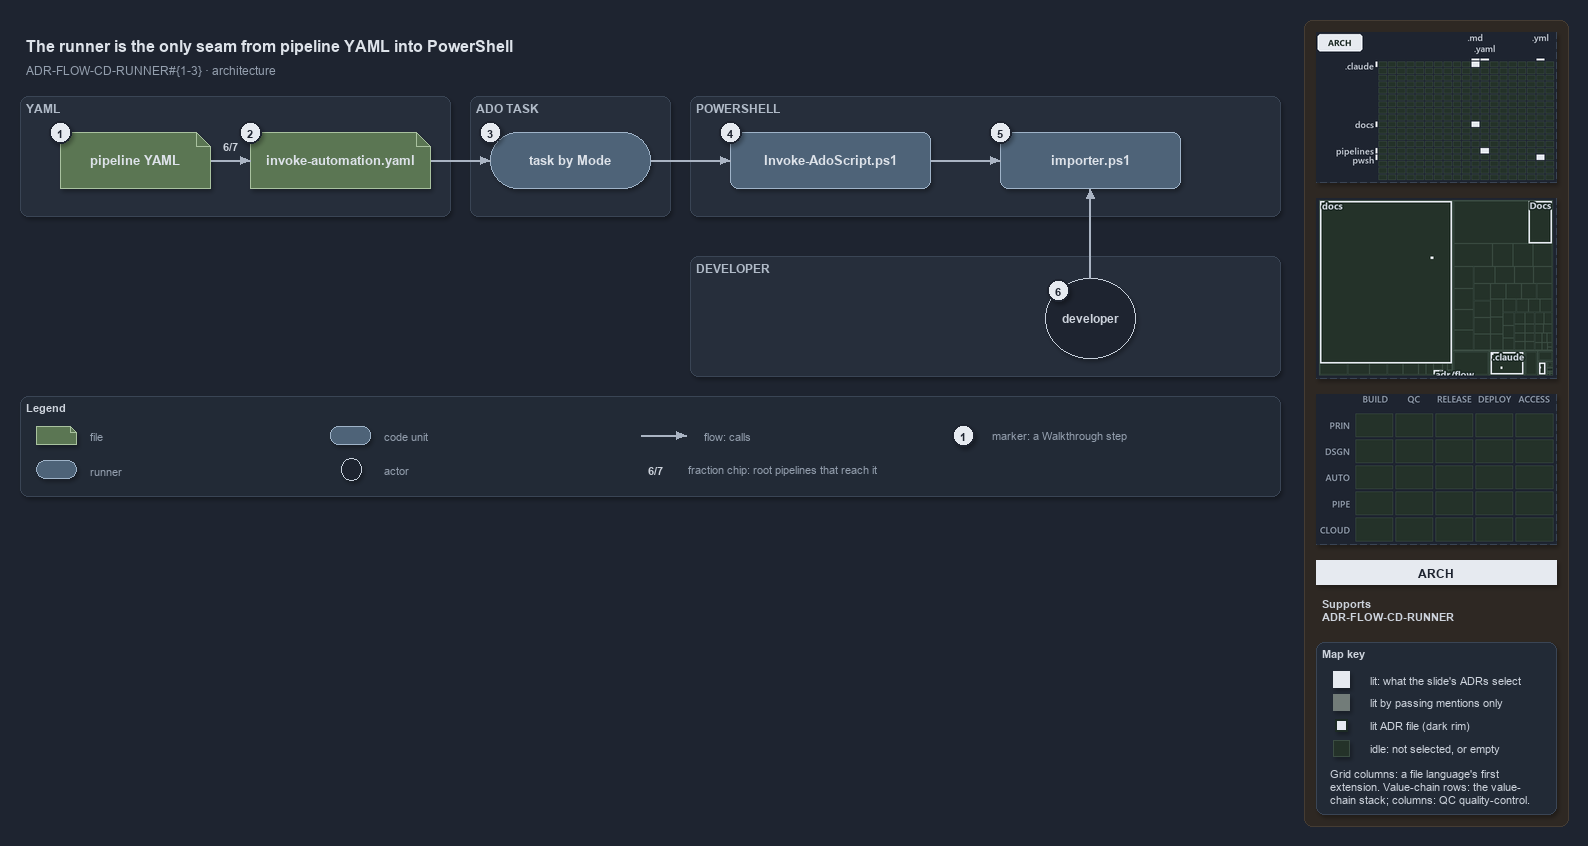

The diagram above was exported from draw.io. Its source (the exported page's mxGraphModel, read from the mxfile embedded in the PNG):
<mxGraphModel dx="1024" dy="768" grid="0" gridSize="10" guides="1" tooltips="1" connect="1" arrows="1" fold="1" page="1" pageScale="1" pageWidth="1572" pageHeight="600" background="#1E2430" math="0" shadow="1">
  <root>
    <mxCell id="0" />
    <mxCell id="1" parent="0" />
    <mxCell id="sidebar-bg" value="" style="rounded=1;arcSize=2;html=1;fillColor=#2E2823;strokeColor=#453C33;shadow=0;" vertex="1" parent="1">
      <mxGeometry x="1304" y="4" width="264" height="806" as="geometry" />
    </mxCell>
    <mxCell id="title" value="The runner is the only seam from pipeline YAML into PowerShell" style="text;html=1;align=left;verticalAlign=middle;fontSize=16;fontStyle=1;fontColor=#DDE2E9;" vertex="1" parent="1">
      <mxGeometry x="20" y="14" width="1260" height="30" as="geometry" />
    </mxCell>
    <mxCell id="subtitle" value="ADR-FLOW-CD-RUNNER#{1-3} &amp;#183; architecture" style="text;html=1;align=left;verticalAlign=middle;fontSize=12;fontColor=#949FAE;" vertex="1" parent="1">
      <mxGeometry x="20" y="44" width="1240" height="20" as="geometry" />
    </mxCell>
    <mxCell id="band-yaml" value="YAML" style="rounded=1;html=1;arcSize=3;fillColor=#262E3B;strokeColor=#3A4555;verticalAlign=top;align=left;spacingLeft=8;fontStyle=1;fontSize=12;fontColor=#B0BAC7;" vertex="1" parent="1">
      <mxGeometry x="20" y="80" width="430" height="120" as="geometry" />
    </mxCell>
    <mxCell id="band-task" value="ADO TASK" style="rounded=1;html=1;arcSize=3;fillColor=#262E3B;strokeColor=#3A4555;verticalAlign=top;align=left;spacingLeft=8;fontStyle=1;fontSize=12;fontColor=#B0BAC7;" vertex="1" parent="1">
      <mxGeometry x="470" y="80" width="200" height="120" as="geometry" />
    </mxCell>
    <mxCell id="band-ps" value="POWERSHELL" style="rounded=1;html=1;arcSize=3;fillColor=#262E3B;strokeColor=#3A4555;verticalAlign=top;align=left;spacingLeft=8;fontStyle=1;fontSize=12;fontColor=#B0BAC7;" vertex="1" parent="1">
      <mxGeometry x="690" y="80" width="590" height="120" as="geometry" />
    </mxCell>
    <mxCell id="band-dev" value="DEVELOPER" style="rounded=1;html=1;arcSize=3;fillColor=#262E3B;strokeColor=#3A4555;verticalAlign=top;align=left;spacingLeft=8;fontStyle=1;fontSize=12;fontColor=#B0BAC7;" vertex="1" parent="1">
      <mxGeometry x="690" y="240" width="590" height="120" as="geometry" />
    </mxCell>
    <mxCell id="yaml" value="&lt;b&gt;pipeline YAML&lt;/b&gt;" style="shape=note;size=14;whiteSpace=wrap;html=1;fillColor=#5B7653;strokeColor=#A9C29F;fontSize=13;fontColor=#DDE2E9;" vertex="1" parent="1">
      <mxGeometry x="60" y="116" width="150" height="56" as="geometry" />
    </mxCell>
    <mxCell id="template" value="&lt;b&gt;invoke-automation.yaml&lt;/b&gt;" style="shape=note;size=14;whiteSpace=wrap;html=1;fillColor=#5B7653;strokeColor=#A9C29F;fontSize=13;fontColor=#DDE2E9;" vertex="1" parent="1">
      <mxGeometry x="250" y="116" width="180" height="56" as="geometry" />
    </mxCell>
    <mxCell id="task" value="&lt;b&gt;task by Mode&lt;/b&gt;" style="rounded=1;arcSize=50;whiteSpace=wrap;html=1;fillColor=#4E6378;strokeColor=#9FB3C8;fontSize=13;fontColor=#DDE2E9;" vertex="1" parent="1">
      <mxGeometry x="490" y="116" width="160" height="56" as="geometry" />
    </mxCell>
    <mxCell id="runner" value="&lt;b&gt;Invoke-AdoScript.ps1&lt;/b&gt;" style="rounded=1;whiteSpace=wrap;html=1;arcSize=20;fillColor=#4E6378;strokeColor=#9FB3C8;fontSize=13;fontColor=#DDE2E9;" vertex="1" parent="1">
      <mxGeometry x="730" y="116" width="200" height="56" as="geometry" />
    </mxCell>
    <mxCell id="importer" value="&lt;b&gt;importer.ps1&lt;/b&gt;" style="rounded=1;whiteSpace=wrap;html=1;arcSize=20;fillColor=#4E6378;strokeColor=#9FB3C8;fontSize=13;fontColor=#DDE2E9;" vertex="1" parent="1">
      <mxGeometry x="1000" y="116" width="180" height="56" as="geometry" />
    </mxCell>
    <mxCell id="dev" value="&lt;b&gt;developer&lt;/b&gt;" style="ellipse;whiteSpace=wrap;html=1;fillColor=#1E2430;strokeColor=#C7D0DB;fontSize=12;fontColor=#CDD3DC;" vertex="1" parent="1">
      <mxGeometry x="1045" y="262" width="90" height="80" as="geometry" />
    </mxCell>
    <mxCell id="p-edge-yaml-template-a" value="" style="text;html=1;strokeColor=none;fillColor=none;" vertex="1" parent="1">
      <mxGeometry x="210" y="144" width="1" height="1" as="geometry" />
    </mxCell>
    <mxCell id="p-edge-yaml-template-b" value="" style="text;html=1;strokeColor=none;fillColor=none;" vertex="1" parent="1">
      <mxGeometry x="250" y="144" width="1" height="1" as="geometry" />
    </mxCell>
    <mxCell id="edge-yaml-template" value="" style="edgeStyle=orthogonalEdgeStyle;rounded=1;html=1;fontSize=10;endArrow=block;strokeColor=#AAB4C3;fontColor=#CDD3DC;shadow=0;" edge="1" parent="1" source="p-edge-yaml-template-a" target="p-edge-yaml-template-b">
      <mxGeometry relative="1" as="geometry" />
    </mxCell>
    <mxCell id="frac-yaml-template" value="&lt;b&gt;6/7&lt;/b&gt;" style="text;html=1;align=center;verticalAlign=middle;fontSize=11;fontColor=#CDD3DC;fillColor=#262E3B;strokeColor=none;" vertex="1" parent="1">
      <mxGeometry x="215" y="120" width="30" height="18" as="geometry" />
    </mxCell>
    <mxCell id="p-edge-template-task-a" value="" style="text;html=1;strokeColor=none;fillColor=none;" vertex="1" parent="1">
      <mxGeometry x="430" y="144" width="1" height="1" as="geometry" />
    </mxCell>
    <mxCell id="p-edge-template-task-b" value="" style="text;html=1;strokeColor=none;fillColor=none;" vertex="1" parent="1">
      <mxGeometry x="490" y="144" width="1" height="1" as="geometry" />
    </mxCell>
    <mxCell id="edge-template-task" value="" style="edgeStyle=orthogonalEdgeStyle;rounded=1;html=1;fontSize=10;endArrow=block;strokeColor=#AAB4C3;fontColor=#CDD3DC;shadow=0;" edge="1" parent="1" source="p-edge-template-task-a" target="p-edge-template-task-b">
      <mxGeometry relative="1" as="geometry" />
    </mxCell>
    <mxCell id="p-edge-task-runner-a" value="" style="text;html=1;strokeColor=none;fillColor=none;" vertex="1" parent="1">
      <mxGeometry x="650" y="144" width="1" height="1" as="geometry" />
    </mxCell>
    <mxCell id="p-edge-task-runner-b" value="" style="text;html=1;strokeColor=none;fillColor=none;" vertex="1" parent="1">
      <mxGeometry x="730" y="144" width="1" height="1" as="geometry" />
    </mxCell>
    <mxCell id="edge-task-runner" value="" style="edgeStyle=orthogonalEdgeStyle;rounded=1;html=1;fontSize=10;endArrow=block;strokeColor=#AAB4C3;fontColor=#CDD3DC;shadow=0;" edge="1" parent="1" source="p-edge-task-runner-a" target="p-edge-task-runner-b">
      <mxGeometry relative="1" as="geometry" />
    </mxCell>
    <mxCell id="p-edge-runner-importer-a" value="" style="text;html=1;strokeColor=none;fillColor=none;" vertex="1" parent="1">
      <mxGeometry x="930" y="144" width="1" height="1" as="geometry" />
    </mxCell>
    <mxCell id="p-edge-runner-importer-b" value="" style="text;html=1;strokeColor=none;fillColor=none;" vertex="1" parent="1">
      <mxGeometry x="1000" y="144" width="1" height="1" as="geometry" />
    </mxCell>
    <mxCell id="edge-runner-importer" value="" style="edgeStyle=orthogonalEdgeStyle;rounded=1;html=1;fontSize=10;endArrow=block;strokeColor=#AAB4C3;fontColor=#CDD3DC;shadow=0;" edge="1" parent="1" source="p-edge-runner-importer-a" target="p-edge-runner-importer-b">
      <mxGeometry relative="1" as="geometry" />
    </mxCell>
    <mxCell id="p-edge-dev-importer-a" value="" style="text;html=1;strokeColor=none;fillColor=none;" vertex="1" parent="1">
      <mxGeometry x="1090" y="262" width="1" height="1" as="geometry" />
    </mxCell>
    <mxCell id="p-edge-dev-importer-b" value="" style="text;html=1;strokeColor=none;fillColor=none;" vertex="1" parent="1">
      <mxGeometry x="1090" y="172" width="1" height="1" as="geometry" />
    </mxCell>
    <mxCell id="edge-dev-importer" value="" style="edgeStyle=orthogonalEdgeStyle;rounded=1;html=1;fontSize=10;endArrow=block;strokeColor=#AAB4C3;fontColor=#CDD3DC;shadow=0;" edge="1" parent="1" source="p-edge-dev-importer-a" target="p-edge-dev-importer-b">
      <mxGeometry relative="1" as="geometry" />
    </mxCell>
    <mxCell id="mark-1" value="1" style="ellipse;html=1;fillColor=#E6EAF0;strokeColor=#1E2430;strokeWidth=2;fontColor=#1E2430;fontStyle=1;fontSize=11;" vertex="1" parent="1">
      <mxGeometry x="49" y="105" width="22" height="22" as="geometry" />
    </mxCell>
    <mxCell id="mark-2" value="2" style="ellipse;html=1;fillColor=#E6EAF0;strokeColor=#1E2430;strokeWidth=2;fontColor=#1E2430;fontStyle=1;fontSize=11;" vertex="1" parent="1">
      <mxGeometry x="239" y="105" width="22" height="22" as="geometry" />
    </mxCell>
    <mxCell id="mark-3" value="3" style="ellipse;html=1;fillColor=#E6EAF0;strokeColor=#1E2430;strokeWidth=2;fontColor=#1E2430;fontStyle=1;fontSize=11;" vertex="1" parent="1">
      <mxGeometry x="479" y="105" width="22" height="22" as="geometry" />
    </mxCell>
    <mxCell id="mark-4" value="4" style="ellipse;html=1;fillColor=#E6EAF0;strokeColor=#1E2430;strokeWidth=2;fontColor=#1E2430;fontStyle=1;fontSize=11;" vertex="1" parent="1">
      <mxGeometry x="719" y="105" width="22" height="22" as="geometry" />
    </mxCell>
    <mxCell id="mark-5" value="5" style="ellipse;html=1;fillColor=#E6EAF0;strokeColor=#1E2430;strokeWidth=2;fontColor=#1E2430;fontStyle=1;fontSize=11;" vertex="1" parent="1">
      <mxGeometry x="989" y="105" width="22" height="22" as="geometry" />
    </mxCell>
    <mxCell id="mark-6" value="6" style="ellipse;html=1;fillColor=#E6EAF0;strokeColor=#1E2430;strokeWidth=2;fontColor=#1E2430;fontStyle=1;fontSize=11;" vertex="1" parent="1">
      <mxGeometry x="1047" y="263" width="22" height="22" as="geometry" />
    </mxCell>
    <mxCell id="legend" value="&lt;b&gt;Legend&lt;/b&gt;" style="rounded=1;whiteSpace=wrap;html=1;arcSize=6;fillColor=#222A36;strokeColor=#3A4555;align=left;verticalAlign=top;spacing=8;fontSize=11;fontColor=#CDD3DC;" vertex="1" parent="1">
      <mxGeometry x="20" y="380" width="1260" height="100" as="geometry" />
    </mxCell>
    <mxCell id="legend-0" value="" style="shape=note;size=6;whiteSpace=wrap;html=1;fillColor=#5B7653;strokeColor=#A9C29F;fontColor=#DDE2E9;" vertex="1" parent="1">
      <mxGeometry x="36" y="410" width="40" height="18" as="geometry" />
    </mxCell>
    <mxCell id="legend-0-text" value="file" style="text;html=1;align=left;verticalAlign=middle;fontSize=11;fontColor=#949FAE;" vertex="1" parent="1">
      <mxGeometry x="84" y="409" width="300" height="20" as="geometry" />
    </mxCell>
    <mxCell id="legend-1" value="" style="rounded=1;arcSize=50;whiteSpace=wrap;html=1;fillColor=#4E6378;strokeColor=#9FB3C8;fontColor=#DDE2E9;" vertex="1" parent="1">
      <mxGeometry x="36" y="444" width="40" height="18" as="geometry" />
    </mxCell>
    <mxCell id="legend-1-text" value="runner" style="text;html=1;align=left;verticalAlign=middle;fontSize=11;fontColor=#949FAE;" vertex="1" parent="1">
      <mxGeometry x="84" y="443" width="300" height="20" as="geometry" />
    </mxCell>
    <mxCell id="legend-2" value="" style="rounded=1;whiteSpace=wrap;html=1;arcSize=20;fillColor=#4E6378;strokeColor=#9FB3C8;fontColor=#DDE2E9;" vertex="1" parent="1">
      <mxGeometry x="330" y="410" width="40" height="18" as="geometry" />
    </mxCell>
    <mxCell id="legend-2-text" value="code unit" style="text;html=1;align=left;verticalAlign=middle;fontSize=11;fontColor=#949FAE;" vertex="1" parent="1">
      <mxGeometry x="378" y="409" width="300" height="20" as="geometry" />
    </mxCell>
    <mxCell id="legend-3" value="" style="ellipse;whiteSpace=wrap;html=1;fillColor=#1E2430;strokeColor=#C7D0DB;fontColor=#CDD3DC;" vertex="1" parent="1">
      <mxGeometry x="341" y="442" width="20" height="22" as="geometry" />
    </mxCell>
    <mxCell id="legend-3-text" value="actor" style="text;html=1;align=left;verticalAlign=middle;fontSize=11;fontColor=#949FAE;" vertex="1" parent="1">
      <mxGeometry x="378" y="443" width="300" height="20" as="geometry" />
    </mxCell>
    <mxCell id="p-legend-4-a" value="" style="text;html=1;strokeColor=none;fillColor=none;" vertex="1" parent="1">
      <mxGeometry x="640" y="419" width="1" height="1" as="geometry" />
    </mxCell>
    <mxCell id="p-legend-4-b" value="" style="text;html=1;strokeColor=none;fillColor=none;" vertex="1" parent="1">
      <mxGeometry x="686" y="419" width="1" height="1" as="geometry" />
    </mxCell>
    <mxCell id="legend-4" value="" style="edgeStyle=orthogonalEdgeStyle;rounded=1;html=1;fontSize=10;endArrow=block;strokeColor=#AAB4C3;fontColor=#CDD3DC;shadow=0;" edge="1" parent="1" source="p-legend-4-a" target="p-legend-4-b">
      <mxGeometry relative="1" as="geometry" />
    </mxCell>
    <mxCell id="legend-4-text" value="flow: calls" style="text;html=1;align=left;verticalAlign=middle;fontSize=11;fontColor=#949FAE;" vertex="1" parent="1">
      <mxGeometry x="698" y="409" width="300" height="20" as="geometry" />
    </mxCell>
    <mxCell id="legend-5" value="&lt;b&gt;6/7&lt;/b&gt;" style="text;html=1;align=center;verticalAlign=middle;fontSize=11;fontColor=#CDD3DC;fillColor=#262E3B;strokeColor=none;" vertex="1" parent="1">
      <mxGeometry x="640" y="444" width="30" height="18" as="geometry" />
    </mxCell>
    <mxCell id="legend-5-text" value="fraction chip: root pipelines that reach it" style="text;html=1;align=left;verticalAlign=middle;fontSize=11;fontColor=#949FAE;" vertex="1" parent="1">
      <mxGeometry x="682" y="443" width="300" height="20" as="geometry" />
    </mxCell>
    <mxCell id="legend-6" value="1" style="ellipse;html=1;fillColor=#E6EAF0;strokeColor=#1E2430;strokeWidth=2;fontColor=#1E2430;fontStyle=1;fontSize=11;" vertex="1" parent="1">
      <mxGeometry x="952" y="408" width="22" height="22" as="geometry" />
    </mxCell>
    <mxCell id="legend-6-text" value="marker: a Walkthrough step" style="text;html=1;align=left;verticalAlign=middle;fontSize=11;fontColor=#949FAE;" vertex="1" parent="1">
      <mxGeometry x="986" y="409" width="320" height="20" as="geometry" />
    </mxCell>
    <mxCell id="minimap-grid" value="" style="shape=image;html=1;imageAspect=0;aspect=fixed;verticalLabelPosition=bottom;strokeColor=#3A4555;dashed=1;fillColor=#222A36;image=data:image/png,(base64 omitted: 10024 chars);" vertex="1" parent="1">
      <mxGeometry x="1316" y="16" width="240" height="150" as="geometry" />
    </mxCell>
    <mxCell id="minimap-tree" value="" style="shape=image;html=1;imageAspect=0;aspect=fixed;verticalLabelPosition=bottom;strokeColor=#3A4555;dashed=1;fillColor=#222A36;image=data:image/png,(base64 omitted: 10064 chars);" vertex="1" parent="1">
      <mxGeometry x="1316" y="182" width="240" height="180" as="geometry" />
    </mxCell>
    <mxCell id="minimap-chain" value="" style="shape=image;html=1;imageAspect=0;aspect=fixed;verticalLabelPosition=bottom;strokeColor=#3A4555;dashed=1;fillColor=#222A36;image=data:image/png,(base64 omitted: 11912 chars);" vertex="1" parent="1">
      <mxGeometry x="1316" y="378" width="240" height="150" as="geometry" />
    </mxCell>
    <mxCell id="lens-badge" value="ARCH" style="rounded=0;whiteSpace=wrap;html=1;align=center;verticalAlign=middle;fontSize=12;fontStyle=1;fontColor=#1E2430;fillColor=#E6EAF0;strokeColor=none;" vertex="1" parent="1">
      <mxGeometry x="1316" y="544" width="240" height="24" as="geometry" />
    </mxCell>
    <mxCell id="supports" value="&lt;b&gt;Supports&lt;/b&gt;&lt;br&gt;ADR-FLOW-CD-RUNNER" style="text;html=1;whiteSpace=wrap;align=left;verticalAlign=top;fontSize=11;fontColor=#CDD3DC;" vertex="1" parent="1">
      <mxGeometry x="1316" y="576" width="240" height="38" as="geometry" />
    </mxCell>
    <mxCell id="mapkey" value="&lt;b&gt;Map key&lt;/b&gt;" style="rounded=1;arcSize=6;whiteSpace=wrap;html=1;align=left;verticalAlign=top;fontSize=11;fontColor=#CDD3DC;fillColor=#222A36;strokeColor=#3A4555;spacingLeft=8;spacingTop=2;" vertex="1" parent="1">
      <mxGeometry x="1316" y="626" width="240" height="172" as="geometry" />
    </mxCell>
    <mxCell id="mapkey-lit" value="" style="rounded=0;html=1;fillColor=#E6EAF0;strokeColor=#E6EAF0;" vertex="1" parent="1">
      <mxGeometry x="1333.0" y="655.0" width="16" height="16" as="geometry" />
    </mxCell>
    <mxCell id="mapkey-lit-text" value="lit: what the slide's ADRs select" style="text;html=1;align=left;verticalAlign=middle;fontSize=11;fontColor=#CDD3DC;" vertex="1" parent="1">
      <mxGeometry x="1364" y="653" width="184" height="20" as="geometry" />
    </mxCell>
    <mxCell id="mapkey-touched" value="" style="rounded=0;html=1;fillColor=#727C79;strokeColor=#727C79;" vertex="1" parent="1">
      <mxGeometry x="1333.0" y="678.0" width="16" height="16" as="geometry" />
    </mxCell>
    <mxCell id="mapkey-touched-text" value="lit by passing mentions only" style="text;html=1;align=left;verticalAlign=middle;fontSize=11;fontColor=#CDD3DC;" vertex="1" parent="1">
      <mxGeometry x="1364" y="676" width="184" height="20" as="geometry" />
    </mxCell>
    <mxCell id="mapkey-adr" value="" style="rounded=0;html=1;fillColor=#E6EAF0;strokeColor=#1C2A24;strokeWidth=2;" vertex="1" parent="1">
      <mxGeometry x="1335.0" y="703.0" width="12" height="12" as="geometry" />
    </mxCell>
    <mxCell id="mapkey-adr-text" value="lit ADR file (dark rim)" style="text;html=1;align=left;verticalAlign=middle;fontSize=11;fontColor=#CDD3DC;" vertex="1" parent="1">
      <mxGeometry x="1364" y="699" width="184" height="20" as="geometry" />
    </mxCell>
    <mxCell id="mapkey-idle" value="" style="rounded=0;html=1;fillColor=#243229;strokeColor=#3B4D43;" vertex="1" parent="1">
      <mxGeometry x="1333.0" y="724.0" width="16" height="16" as="geometry" />
    </mxCell>
    <mxCell id="mapkey-idle-text" value="idle: not selected, or empty" style="text;html=1;align=left;verticalAlign=middle;fontSize=11;fontColor=#CDD3DC;" vertex="1" parent="1">
      <mxGeometry x="1364" y="722" width="184" height="20" as="geometry" />
    </mxCell>
    <mxCell id="mapkey-codes" value="Grid columns: a file language's first&lt;br&gt;extension. Value-chain rows: the value-&lt;br&gt;chain stack; columns: QC quality-control." style="text;html=1;align=left;verticalAlign=top;whiteSpace=wrap;fontSize=11;fontColor=#CDD3DC;" vertex="1" parent="1">
      <mxGeometry x="1324" y="746" width="224" height="46" as="geometry" />
    </mxCell>
  </root>
</mxGraphModel>